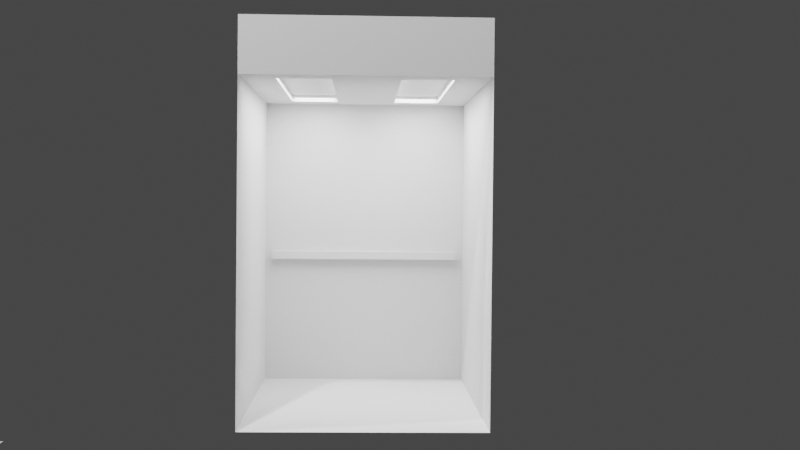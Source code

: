 # Source: elevator.blend  (saved by Blender 2.82.7; exported with 4.5.12 LTS)
import bpy
from mathutils import Matrix  # noqa: F401  (used for matrix-valued properties, if any)

bpy.ops.wm.read_factory_settings(use_empty=True)
scene = bpy.context.scene
scene.name = 'Scene'

# ---- collections
col_collection = bpy.data.collections.new('Collection'); scene.collection.children.link(col_collection)

# ---- world
world_world = bpy.data.worlds.new('World'); scene.world = world_world
world_world.use_nodes = True; world_world.node_tree.nodes.clear()
_N = world_world.node_tree.nodes; _L = world_world.node_tree.links
n0 = _N.new('ShaderNodeOutputWorld'); n0.name = 'World Output'; n0.location = (300, 300)
n1 = _N.new('ShaderNodeBackground'); n1.name = 'Background'; n1.location = (10, 300)
n1.inputs[0].default_value = (0.05088, 0.05088, 0.05088, 1.0)
_L.new(n1.outputs[0], n0.inputs[0])
n0.is_active_output = True
world_world.color = (0.05088, 0.05088, 0.05088)
world_world.use_sun_shadow = False
world_world.sun_shadow_jitter_overblur = 0.0

# ---- cameras
cam_camera = bpy.data.cameras.new('Camera')
cam_camera.clip_end = 100.0
cam_camera.ortho_scale = 7.314

# ---- lights
light_light = bpy.data.lights.new('Light', 'POINT')
light_light.transmission_factor = 0.0
light_light.energy = 1000.0
light_light.shadow_soft_size = 0.1
light_light.shadow_maximum_resolution = 0.006
light_light.use_absolute_resolution = True
light_light_001 = bpy.data.lights.new('Light.001', 'POINT')
light_light_001.transmission_factor = 0.0
light_light_001.energy = 1000.0
light_light_001.shadow_soft_size = 0.1
light_light_001.shadow_maximum_resolution = 0.006
light_light_001.use_absolute_resolution = True
light_area = bpy.data.lights.new('Area', 'AREA')
light_area.transmission_factor = 0.0
light_area.energy = 7.854
light_area.shadow_soft_size = 1.0
light_area.shadow_maximum_resolution = 0.006
light_area.use_absolute_resolution = True
light_area.size = 1.0
light_area.size_y = 1.0
light_area_001 = bpy.data.lights.new('Area.001', 'AREA')
light_area_001.transmission_factor = 0.0
light_area_001.energy = 7.854
light_area_001.shadow_soft_size = 1.0
light_area_001.shadow_maximum_resolution = 0.006
light_area_001.use_absolute_resolution = True
light_area_001.size = 1.0
light_area_001.size_y = 1.0

# ---- meshes
me_plane = bpy.data.meshes.new('Plane')
me_plane.from_pydata([(-2.056, -1.0, 7.971e-08), (1.0, -0.8812, 0.0), (-2.056, 1.0, 7.971e-08), (1.0, 1.0, 0.0), (-1.74, -0.8812, 1.345e-07), (-1.74, 0.8812, 1.345e-07), (-1.95, 0.1336, 9.082e-08), (-1.95, -0.1336, 9.082e-08), (-1.845, 0.1336, 1.202e-07), (-1.845, -0.1336, 1.202e-07), (-1.95, 0.1336, -0.5669), (-1.95, -0.1336, -0.5669), (-1.797, -1.0, -0.5669), (1.0, -1.0, -0.5669), (1.0, 1.0, -0.5669), (-1.845, 0.1336, -0.5669), (-1.845, -0.1336, -0.5669), (-1.797, 1.0, -0.5669), (-2.056, 1.0, -0.5669), (-2.056, -1.0, -0.5669), (-1.797, -1.0, 1.357e-07), (1.0, -1.0, 0.0), (1.0, 0.8812, 0.0), (-1.797, 1.0, 1.357e-07), (1.0, -0.8812, -0.198), (1.0, 0.8812, -0.198), (-1.74, -0.8812, -0.198), (-1.74, 0.8812, -0.198), (1.0, -0.009467, -0.198), (1.0, 0.009466, -0.198), (-1.74, -0.009467, -0.198), (-1.74, 0.009466, -0.198), (1.0, -0.009467, -0.265), (1.0, 0.009466, -0.265), (-1.74, -0.009467, -0.265), (-1.74, 0.009466, -0.265), (-1.95, 0.1336, -0.05814), (-1.95, -0.1336, -0.05814), (-1.845, 0.1336, -0.05814), (-1.845, -0.1336, -0.05814), (-2.921, -2.67, -0.263), (1.0, -2.67, -0.263), (1.0, 2.67, -0.263), (-2.921, 2.67, -0.263), (-0.7402, 1.107, -0.263), (-0.4015, 1.107, -0.263), (-0.4015, 1.32, -0.263), (-0.7402, 1.32, -0.263), (-0.4315, 1.137, -0.2222), (-0.7046, 1.143, -0.2222), (-0.4315, 1.29, -0.2222), (-0.7046, 1.285, -0.2222), (-0.6064, 1.143, -0.2222), (-0.6064, 1.285, -0.2222), (-0.5408, 1.137, -0.2222), (-0.7402, 1.107, -0.2222), (-0.7402, 1.32, -0.2222), (-0.5408, 1.29, -0.2222), (-0.4015, 1.32, -0.2222), (-0.4015, 1.107, -0.2222), (-0.5708, 1.32, -0.2222), (-0.5708, 1.107, -0.2222), (-0.5805, 1.117, -0.2222), (-0.7305, 1.117, -0.2222), (-0.7305, 1.311, -0.2222), (-0.5805, 1.311, -0.2222), (-0.4315, 1.29, -0.1874), (-0.4315, 1.137, -0.1874), (-0.5408, 1.29, -0.1874), (-0.5408, 1.137, -0.1874), (-0.6064, 1.143, -0.1874), (-0.7046, 1.143, -0.1874), (-0.7046, 1.285, -0.1874), (-0.6064, 1.285, -0.1874), (1.059, -2.721, 2.235), (1.059, 2.721, 2.235), (1.059, -2.721, -0.4909), (1.059, 2.721, -0.4909), (1.059, -0.02923, -0.4909), (1.059, 0.02923, -0.4909), (1.086, -1.0, -0.5669), (1.086, 1.0, -0.5669), (1.086, 1.0, 2.623e-08), (1.086, -1.0, 2.623e-08), (1.086, -0.8812, 2.623e-08), (1.086, 0.8812, 2.623e-08), (1.086, 0.009466, -0.198), (1.086, 0.8812, -0.198), (1.086, -0.8812, -0.198), (1.086, -0.009467, -0.198), (1.0, 0.8815, 0.0), (1.0, 0.8815, -0.198), (1.086, 0.8815, 2.623e-08), (1.086, 0.8815, -0.198), (-1.797, 4.489, -0.5669), (1.0, 4.489, -0.5669), (1.0, 6.489, -0.5669), (-1.797, 6.489, -0.5669), (-1.797, 4.764, -2.928), (1.0, 4.489, -3.203), (1.0, 6.489, -3.203), (-1.797, 6.204, -2.933), (-1.797, 5.489, -0.5669), (-1.797, 5.214, -2.928), (-1.797, 4.489, -3.203), (-1.797, 5.773, -2.933), (-1.797, 4.764, -0.842), (-1.797, 5.214, -0.842), (-1.797, 5.773, -0.8369), (-1.797, 5.489, -3.203), (-1.797, 6.204, -0.8369), (-1.797, 6.489, -3.203), (-1.864, 5.773, -0.8369), (-1.864, 6.204, -0.8369), (-1.864, 4.764, -0.842), (-1.864, 5.214, -0.842), (-1.864, 4.764, -2.928), (-1.864, 5.214, -2.928), (-1.864, 5.773, -2.933), (-1.864, 6.204, -2.933), (-2.26, 4.489, -0.5669), (-2.26, 6.489, -0.5669), (-2.26, 5.489, -0.5669), (-2.26, 4.489, -3.203), (-2.26, 5.489, -3.203), (-2.26, 6.489, -3.203), (-0.2288, 4.561, -3.203), (-0.2288, 6.417, -3.203), (-0.3045, 4.561, -3.203), (-0.3045, 5.489, -3.203), (-0.3045, 6.417, -3.203), (-0.3045, 4.561, -3.113), (-0.2288, 4.561, -3.113), (-0.2288, 6.417, -3.113), (-0.3045, 6.417, -3.113), (-0.3045, 5.489, -3.113)], [], [(5, 22, 25, 27), (9, 7, 37, 39), (7, 0, 2, 6), (6, 2, 23, 8), (9, 20, 0, 7), (8, 23, 20, 9), (12, 13, 14, 17), (11, 16, 15, 10), (11, 10, 18, 19), (10, 15, 17, 18), (16, 11, 19, 12), (15, 16, 12, 17), (0, 20, 12, 19), (2, 0, 19, 18), (3, 23, 17, 14), (20, 21, 13, 12), (23, 2, 18, 17), (4, 1, 21, 20), (22, 5, 23, 3), (5, 4, 20, 23), (31, 27, 25, 29), (28, 29, 86, 89), (4, 5, 27, 31, 30, 26), (1, 4, 26, 24), (26, 30, 28, 24), (31, 29, 33, 35), (34, 35, 33, 32), (30, 31, 35, 34), (29, 28, 32, 33), (28, 30, 34, 32), (37, 36, 38, 39), (7, 6, 36, 37), (6, 8, 38, 36), (8, 9, 39, 38), (40, 41, 42, 43), (44, 47, 46, 45), (57, 54, 69, 68), (46, 47, 56, 60, 58), (44, 45, 59, 61, 55), (47, 44, 55, 56), (45, 46, 58, 59), (51, 49, 71, 72), (62, 63, 55, 61), (63, 64, 56, 55), (64, 65, 60, 56), (65, 62, 61, 60), (50, 48, 59, 58), (57, 50, 58, 60), (48, 54, 61, 59), (54, 57, 60, 61), (52, 49, 63, 62), (49, 51, 64, 63), (51, 53, 65, 64), (53, 52, 62, 65), (69, 67, 66, 68), (71, 70, 73, 72), (50, 57, 68, 66), (53, 51, 72, 73), (49, 52, 70, 71), (54, 48, 67, 69), (52, 53, 73, 70), (48, 50, 66, 67), (75, 74, 76, 78, 79, 77), (81, 80, 83, 84, 88, 89, 86, 87, 85, 82), (84, 1, 90, 92), (29, 25, 87, 86), (21, 1, 84, 83), (3, 14, 81, 82), (25, 22, 85, 87), (24, 28, 89, 88), (14, 13, 80, 81), (22, 3, 82, 85), (13, 21, 83, 80), (90, 91, 93, 92), (88, 84, 92, 93), (24, 88, 93, 91), (108, 105, 118, 112), (104, 99, 100, 111, 109), (96, 97, 111, 100), (94, 95, 99, 104), (98, 103, 117, 116), (95, 96, 100, 99), (98, 106, 94, 104), (106, 107, 102, 94), (103, 98, 104, 109), (107, 103, 109, 102), (108, 110, 97, 102), (101, 105, 109, 111), (110, 101, 111, 97), (105, 108, 102, 109), (113, 112, 118, 119), (115, 114, 116, 117), (106, 98, 116, 114), (105, 101, 119, 118), (103, 107, 115, 117), (101, 110, 113, 119), (110, 108, 112, 113), (107, 106, 114, 115), (97, 111, 125, 121), (109, 104, 123, 124), (104, 94, 120, 123), (111, 109, 124, 125), (94, 102, 122, 120), (102, 97, 121, 122), (125, 124, 123, 120, 122, 121), (128, 129, 130, 127, 126), (131, 132, 133, 134, 135), (129, 128, 131, 135), (127, 130, 134, 133), (128, 126, 132, 131), (130, 129, 135, 134), (126, 127, 133, 132)])
_uv = me_plane.uv_layers.new(name='UVMap')
_uv.uv.foreach_set('vector', [0.5212, 0.9406, 1.0, 0.9406, 1.0, 0.9406, 0.5212, 0.9406, 0.3737, 0.0327, 0.1263, 0.0327, 0.1263, 0.0327, 0.3737, 0.0327, 0.1263, 0.0327, 0.0, 0.0, 0.0, 1.0, 0.1263, 0.9673, 0.1263, 0.9673, 0.0, 1.0, 0.5, 1.0, 0.3737, 0.9673, 0.3737, 0.0327, 0.5, 0.0, 0.0, 0.0, 0.1263, 0.0327, 0.3737, 0.9673, 0.5, 1.0, 0.5, 0.0, 0.3737, 0.0327, 0.5, 0.0, 1.0, 0.0, 1.0, 1.0, 0.5, 1.0, 0.1263, 0.0327, 0.3737, 0.0327, 0.3737, 0.9673, 0.1263, 0.9673, 0.1263, 0.0327, 0.1263, 0.9673, 0.0, 1.0, 0.0, 0.0, 0.1263, 0.9673, 0.3737, 0.9673, 0.5, 1.0, 0.0, 1.0, 0.3737, 0.0327, 0.1263, 0.0327, 0.0, 0.0, 0.5, 0.0, 0.3737, 0.9673, 0.3737, 0.0327, 0.5, 0.0, 0.5, 1.0, 0.0, 0.0, 0.5, 0.0, 0.5, 0.0, 0.0, 0.0, 0.0, 1.0, 0.0, 0.0, 0.0, 0.0, 0.0, 1.0, 1.0, 1.0, 0.5, 1.0, 0.5, 1.0, 1.0, 1.0, 0.5, 0.0, 1.0, 0.0, 1.0, 0.0, 0.5, 0.0, 0.5, 1.0, 0.0, 1.0, 0.0, 1.0, 0.5, 1.0, 0.5212, 0.05941, 1.0, 0.05941, 1.0, 0.0, 0.5, 0.0, 1.0, 0.9406, 0.5212, 0.9406, 0.5, 1.0, 1.0, 1.0, 0.5212, 0.9406, 0.5212, 0.05941, 0.5, 0.0, 0.5, 1.0, 0.5212, 0.6469, 0.5212, 0.9406, 1.0, 0.9406, 1.0, 0.6469, 0.0, 0.0, 0.0, 0.0, 0.0, 0.0, 0.0, 0.0, 0.5212, 0.05941, 0.5212, 0.9406, 0.5212, 0.9406, 0.5212, 0.6469, 0.5212, 0.3531, 0.5212, 0.05941, 1.0, 0.05941, 0.5212, 0.05941, 0.5212, 0.05941, 1.0, 0.05941, 0.5212, 0.05941, 0.5212, 0.3531, 1.0, 0.3531, 1.0, 0.05941, 0.5212, 0.6469, 1.0, 0.6469, 1.0, 0.6469, 0.5212, 0.6469, 0.5212, 0.3531, 0.5212, 0.6469, 1.0, 0.6469, 1.0, 0.3531, 0.5212, 0.3531, 0.5212, 0.6469, 0.5212, 0.6469, 0.5212, 0.3531, 0.0, 0.0, 0.0, 0.0, 0.0, 0.0, 0.0, 0.0, 1.0, 0.3531, 0.5212, 0.3531, 0.5212, 0.3531, 1.0, 0.3531, 0.1263, 0.0327, 0.1263, 0.9673, 0.3737, 0.9673, 0.3737, 0.0327, 0.1263, 0.0327, 0.1263, 0.9673, 0.1263, 0.9673, 0.1263, 0.0327, 0.1263, 0.9673, 0.3737, 0.9673, 0.3737, 0.9673, 0.1263, 0.9673, 0.3737, 0.9673, 0.3737, 0.0327, 0.3737, 0.0327, 0.3737, 0.9673, 0.5, 0.0, 1.0, 0.0, 1.0, 1.0, 0.5, 1.0, 0.5, 0.0, 0.5, 1.0, 1.0, 1.0, 1.0, 0.0, 0.7944, 0.8591, 0.7944, 0.1409, 0.7944, 0.1409, 0.7944, 0.8591, 1.0, 1.0, 0.5, 1.0, 0.5, 1.0, 0.75, 1.0, 1.0, 1.0, 0.5, 0.0, 1.0, 0.0, 1.0, 0.0, 0.75, 0.0, 0.5, 0.0, 0.5, 1.0, 0.5, 0.0, 0.5, 0.0, 0.5, 1.0, 1.0, 0.0, 1.0, 1.0, 1.0, 1.0, 1.0, 0.0, 0.5525, 0.8331, 0.5525, 0.1669, 0.5525, 0.1669, 0.5525, 0.8331, 0.7358, 0.04523, 0.5142, 0.04523, 0.5, 0.0, 0.75, 0.0, 0.5142, 0.04523, 0.5142, 0.9548, 0.5, 1.0, 0.5, 0.0, 0.5142, 0.9548, 0.7358, 0.9548, 0.75, 1.0, 0.5, 1.0, 0.7358, 0.9548, 0.7358, 0.04523, 0.75, 0.0, 0.75, 1.0, 0.9556, 0.8591, 0.9556, 0.1409, 1.0, 0.0, 1.0, 1.0, 0.7944, 0.8591, 0.9556, 0.8591, 1.0, 1.0, 0.75, 1.0, 0.9556, 0.1409, 0.7944, 0.1409, 0.75, 0.0, 1.0, 0.0, 0.7944, 0.1409, 0.7944, 0.8591, 0.75, 1.0, 0.75, 0.0, 0.6975, 0.1669, 0.5525, 0.1669, 0.5142, 0.04523, 0.7358, 0.04523, 0.5525, 0.1669, 0.5525, 0.8331, 0.5142, 0.9548, 0.5142, 0.04523, 0.5525, 0.8331, 0.6975, 0.8331, 0.7358, 0.9548, 0.5142, 0.9548, 0.6975, 0.8331, 0.6975, 0.1669, 0.7358, 0.04523, 0.7358, 0.9548, 0.7944, 0.1409, 0.9556, 0.1409, 0.9556, 0.8591, 0.7944, 0.8591, 0.5525, 0.1669, 0.6975, 0.1669, 0.6975, 0.8331, 0.5525, 0.8331, 0.9556, 0.8591, 0.7944, 0.8591, 0.7944, 0.8591, 0.9556, 0.8591, 0.6975, 0.8331, 0.5525, 0.8331, 0.5525, 0.8331, 0.6975, 0.8331, 0.5525, 0.1669, 0.6975, 0.1669, 0.6975, 0.1669, 0.5525, 0.1669, 0.7944, 0.1409, 0.9556, 0.1409, 0.9556, 0.1409, 0.7944, 0.1409, 0.6975, 0.1669, 0.6975, 0.8331, 0.6975, 0.8331, 0.6975, 0.1669, 0.9556, 0.1409, 0.9556, 0.8591, 0.9556, 0.8591, 0.9556, 0.1409, 0.0, 0.0, 0.0, 0.0, 0.0, 0.0, 0.0, 0.0, 0.0, 0.0, 0.0, 0.0, 1.0, 1.0, 1.0, 0.0, 1.0, 0.0, 1.0, 0.05941, 1.0, 0.05941, 0.0, 0.0, 1.0, 0.6469, 1.0, 0.9406, 1.0, 0.9406, 1.0, 1.0, 1.0, 0.05941, 1.0, 0.05941, 1.0, 0.05941, 1.0, 0.05941, 1.0, 0.6469, 1.0, 0.9406, 1.0, 0.9406, 1.0, 0.6469, 1.0, 0.0, 1.0, 0.05941, 1.0, 0.05941, 1.0, 0.0, 1.0, 1.0, 1.0, 1.0, 1.0, 1.0, 1.0, 1.0, 1.0, 0.9406, 1.0, 0.9406, 1.0, 0.9406, 1.0, 0.9406, 1.0, 0.05941, 1.0, 0.3531, 1.0, 0.3531, 1.0, 0.05941, 1.0, 1.0, 1.0, 0.0, 1.0, 0.0, 1.0, 1.0, 1.0, 0.9406, 1.0, 1.0, 1.0, 1.0, 1.0, 0.9406, 1.0, 0.0, 1.0, 0.0, 1.0, 0.0, 1.0, 0.0, 1.0, 0.05941, 1.0, 0.05941, 1.0, 0.05941, 1.0, 0.05941, 1.0, 0.05941, 1.0, 0.05941, 1.0, 0.05941, 1.0, 0.05941, 1.0, 0.05941, 1.0, 0.05941, 1.0, 0.05941, 1.0, 0.05941, 0.5, 0.6441, 0.5, 0.6441, 0.5, 0.6441, 0.5, 0.6441, 0.5, 0.0, 1.0, 0.0, 1.0, 1.0, 0.5, 1.0, 0.5, 0.5, 1.0, 1.0, 0.5, 1.0, 0.5, 1.0, 1.0, 1.0, 0.5, 0.0, 1.0, 0.0, 1.0, 0.0, 0.5, 0.0, 0.5, 0.1375, 0.5, 0.3625, 0.5, 0.3625, 0.5, 0.1375, 1.0, 0.0, 1.0, 1.0, 1.0, 1.0, 1.0, 0.0, 0.5, 0.1375, 0.5, 0.1375, 0.5, 0.0, 0.5, 0.0, 0.5, 0.1375, 0.5, 0.3625, 0.5, 0.5, 0.5, 0.0, 0.5, 0.3625, 0.5, 0.1375, 0.5, 0.0, 0.5, 0.5, 0.5, 0.3625, 0.5, 0.3625, 0.5, 0.5, 0.5, 0.5, 0.5, 0.6441, 0.5, 0.8559, 0.5, 1.0, 0.5, 0.5, 0.5, 0.8559, 0.5, 0.6441, 0.5, 0.5, 0.5, 1.0, 0.5, 0.8559, 0.5, 0.8559, 0.5, 1.0, 0.5, 1.0, 0.5, 0.6441, 0.5, 0.6441, 0.5, 0.5, 0.5, 0.5, 0.5, 0.8559, 0.5, 0.6441, 0.5, 0.6441, 0.5, 0.8559, 0.5, 0.3625, 0.5, 0.1375, 0.5, 0.1375, 0.5, 0.3625, 0.5, 0.1375, 0.5, 0.1375, 0.5, 0.1375, 0.5, 0.1375, 0.5, 0.6441, 0.5, 0.8559, 0.5, 0.8559, 0.5, 0.6441, 0.5, 0.3625, 0.5, 0.3625, 0.5, 0.3625, 0.5, 0.3625, 0.5, 0.8559, 0.5, 0.8559, 0.5, 0.8559, 0.5, 0.8559, 0.5, 0.8559, 0.5, 0.6441, 0.5, 0.6441, 0.5, 0.8559, 0.5, 0.3625, 0.5, 0.1375, 0.5, 0.1375, 0.5, 0.3625, 0.5, 1.0, 0.5, 1.0, 0.5, 1.0, 0.5, 1.0, 0.5, 0.5, 0.5, 0.0, 0.5, 0.0, 0.5, 0.5, 0.5, 0.0, 0.5, 0.0, 0.5, 0.0, 0.5, 0.0, 0.5, 1.0, 0.5, 0.5, 0.5, 0.5, 0.5, 1.0, 0.5, 0.0, 0.5, 0.5, 0.5, 0.5, 0.5, 0.0, 0.5, 0.5, 0.5, 1.0, 0.5, 1.0, 0.5, 0.5, 0.5, 1.0, 0.5, 0.5, 0.5, 0.0, 0.5, 0.0, 0.5, 0.5, 0.5, 1.0, 0.5, 0.0, 0.5, 0.5, 0.5, 1.0, 1.0, 1.0, 1.0, 0.0, 0.5, 0.0, 1.0, 0.0, 1.0, 1.0, 0.5, 1.0, 0.5, 0.5, 0.5, 0.5, 0.5, 0.0, 0.5, 0.0, 0.5, 0.5, 1.0, 1.0, 0.5, 1.0, 0.5, 1.0, 1.0, 1.0, 0.5, 0.0, 1.0, 0.0, 1.0, 0.0, 0.5, 0.0, 0.5, 1.0, 0.5, 0.5, 0.5, 0.5, 0.5, 1.0, 1.0, 0.0, 1.0, 1.0, 1.0, 1.0, 1.0, 0.0])
me_plane.use_remesh_fix_poles = True
me_plane.use_remesh_preserve_attributes = False
me_plane.use_mirror_vertex_groups = False
me_plane.update()
me_plane_001 = bpy.data.meshes.new('Plane.001')
me_plane_001.from_pydata([(-2.056, -1.0, 7.971e-08), (1.0, -0.8812, 0.0), (-2.056, 1.0, 7.971e-08), (1.0, 1.0, 0.0), (-1.74, -0.8812, 1.345e-07), (-1.74, 0.8812, 1.345e-07), (-1.95, 0.1336, 9.082e-08), (-1.95, -0.1336, 9.082e-08), (-1.845, 0.1336, 1.202e-07), (-1.845, -0.1336, 1.202e-07), (-1.95, 0.1336, -0.5669), (-1.95, -0.1336, -0.5669), (-1.797, -1.0, -0.5669), (1.0, -1.0, -0.5669), (1.0, 1.0, -0.5669), (-1.845, 0.1336, -0.5669), (-1.845, -0.1336, -0.5669), (-1.797, 1.0, -0.5669), (-2.056, 1.0, -0.5669), (-2.056, -1.0, -0.5669), (-1.797, -1.0, 1.357e-07), (1.0, -1.0, 0.0), (1.0, 0.8812, 0.0), (-1.797, 1.0, 1.357e-07), (1.0, -0.8812, -0.198), (1.0, 0.8812, -0.198), (-1.74, -0.8812, -0.198), (-1.74, 0.8812, -0.198), (1.0, -0.009467, -0.198), (1.0, 0.009466, -0.198), (-1.74, -0.009467, -0.198), (-1.74, 0.009466, -0.198), (1.0, -0.009467, -0.265), (1.0, 0.009466, -0.265), (-1.74, -0.009467, -0.265), (-1.74, 0.009466, -0.265), (-1.95, 0.1336, -0.05814), (-1.95, -0.1336, -0.05814), (-1.845, 0.1336, -0.05814), (-1.845, -0.1336, -0.05814), (-2.921, -2.67, -0.263), (1.0, -2.67, -0.263), (1.0, 2.67, -0.263), (-2.921, 2.67, -0.263)], [], [(5, 22, 25, 27), (9, 7, 37, 39), (7, 0, 2, 6), (6, 2, 23, 8), (9, 20, 0, 7), (8, 23, 20, 9), (12, 13, 14, 17), (11, 16, 15, 10), (11, 10, 18, 19), (10, 15, 17, 18), (16, 11, 19, 12), (15, 16, 12, 17), (0, 20, 12, 19), (2, 0, 19, 18), (3, 23, 17, 14), (20, 21, 13, 12), (23, 2, 18, 17), (4, 1, 21, 20), (22, 5, 23, 3), (5, 4, 20, 23), (31, 27, 25, 29), (22, 1, 24, 28, 29, 25), (4, 5, 27, 31, 30, 26), (1, 4, 26, 24), (26, 30, 28, 24), (31, 29, 33, 35), (34, 35, 33, 32), (30, 31, 35, 34), (29, 28, 32, 33), (28, 30, 34, 32), (37, 36, 38, 39), (7, 6, 36, 37), (6, 8, 38, 36), (8, 9, 39, 38), (40, 41, 42, 43)])
_uv = me_plane_001.uv_layers.new(name='UVMap')
_uv.uv.foreach_set('vector', [0.5212, 0.9406, 1.0, 0.9406, 1.0, 0.9406, 0.5212, 0.9406, 0.3737, 0.0327, 0.1263, 0.0327, 0.1263, 0.0327, 0.3737, 0.0327, 0.1263, 0.0327, 0.0, 0.0, 0.0, 1.0, 0.1263, 0.9673, 0.1263, 0.9673, 0.0, 1.0, 0.5, 1.0, 0.3737, 0.9673, 0.3737, 0.0327, 0.5, 0.0, 0.0, 0.0, 0.1263, 0.0327, 0.3737, 0.9673, 0.5, 1.0, 0.5, 0.0, 0.3737, 0.0327, 0.5, 0.0, 1.0, 0.0, 1.0, 1.0, 0.5, 1.0, 0.1263, 0.0327, 0.3737, 0.0327, 0.3737, 0.9673, 0.1263, 0.9673, 0.1263, 0.0327, 0.1263, 0.9673, 0.0, 1.0, 0.0, 0.0, 0.1263, 0.9673, 0.3737, 0.9673, 0.5, 1.0, 0.0, 1.0, 0.3737, 0.0327, 0.1263, 0.0327, 0.0, 0.0, 0.5, 0.0, 0.3737, 0.9673, 0.3737, 0.0327, 0.5, 0.0, 0.5, 1.0, 0.0, 0.0, 0.5, 0.0, 0.5, 0.0, 0.0, 0.0, 0.0, 1.0, 0.0, 0.0, 0.0, 0.0, 0.0, 1.0, 1.0, 1.0, 0.5, 1.0, 0.5, 1.0, 1.0, 1.0, 0.5, 0.0, 1.0, 0.0, 1.0, 0.0, 0.5, 0.0, 0.5, 1.0, 0.0, 1.0, 0.0, 1.0, 0.5, 1.0, 0.5212, 0.05941, 1.0, 0.05941, 1.0, 0.0, 0.5, 0.0, 1.0, 0.9406, 0.5212, 0.9406, 0.5, 1.0, 1.0, 1.0, 0.5212, 0.9406, 0.5212, 0.05941, 0.5, 0.0, 0.5, 1.0, 0.5212, 0.6469, 0.5212, 0.9406, 1.0, 0.9406, 1.0, 0.6469, 0.0, 0.0, 0.0, 0.0, 0.0, 0.0, 0.0, 0.0, 0.0, 0.0, 0.0, 0.0, 0.5212, 0.05941, 0.5212, 0.9406, 0.5212, 0.9406, 0.5212, 0.6469, 0.5212, 0.3531, 0.5212, 0.05941, 1.0, 0.05941, 0.5212, 0.05941, 0.5212, 0.05941, 1.0, 0.05941, 0.5212, 0.05941, 0.5212, 0.3531, 1.0, 0.3531, 1.0, 0.05941, 0.5212, 0.6469, 1.0, 0.6469, 1.0, 0.6469, 0.5212, 0.6469, 0.5212, 0.3531, 0.5212, 0.6469, 1.0, 0.6469, 1.0, 0.3531, 0.5212, 0.3531, 0.5212, 0.6469, 0.5212, 0.6469, 0.5212, 0.3531, 0.0, 0.0, 0.0, 0.0, 0.0, 0.0, 0.0, 0.0, 1.0, 0.3531, 0.5212, 0.3531, 0.5212, 0.3531, 1.0, 0.3531, 0.1263, 0.0327, 0.1263, 0.9673, 0.3737, 0.9673, 0.3737, 0.0327, 0.1263, 0.0327, 0.1263, 0.9673, 0.1263, 0.9673, 0.1263, 0.0327, 0.1263, 0.9673, 0.3737, 0.9673, 0.3737, 0.9673, 0.1263, 0.9673, 0.3737, 0.9673, 0.3737, 0.0327, 0.3737, 0.0327, 0.3737, 0.9673, 0.5, 0.0, 1.0, 0.0, 1.0, 1.0, 0.5, 1.0])
me_plane_001.use_remesh_fix_poles = True
me_plane_001.use_remesh_preserve_attributes = False
me_plane_001.use_mirror_vertex_groups = False
me_plane_001.update()

# ---- objects
ob_light = bpy.data.objects.new('Light', light_light)
ob_camera = bpy.data.objects.new('Camera', cam_camera)
ob_empty = bpy.data.objects.new('Empty', None)
ob_plane = bpy.data.objects.new('Plane', me_plane)
ob_plane_001 = bpy.data.objects.new('Plane.001', me_plane_001)
ob_light_001 = bpy.data.objects.new('Light.001', light_light_001)
ob_area = bpy.data.objects.new('Area', light_area)
ob_area_001 = bpy.data.objects.new('Area.001', light_area_001)

# ---- transforms, parenting, visibility, modifiers, constraints
ob_light.location = (3.062, 0.1044, 4.545)
ob_light.rotation_euler = (0.6503, 0.05522, 1.866)
ob_light.lock_rotations_4d = False
ob_light.empty_display_type = 'ARROWS'
ob_light.color = (0.0, 0.0, 0.0, 0.0)
ob_light.lineart.crease_threshold = 0.0
ob_camera.location = (4.411, 1.544, 0.2675)
ob_camera.rotation_euler = (1.55, -0.009609, 1.538)
ob_camera.lock_rotations_4d = False
ob_camera.empty_display_type = 'ARROWS'
ob_camera.color = (0.0, 0.0, 0.0, 0.0)
ob_camera.display_type = 'WIRE'
ob_camera.lineart.crease_threshold = 0.0
ob_empty.location = (0.0, 0.0, 0.0)
ob_empty.rotation_euler = (1.571, -0.0, 1.571)
ob_empty.empty_display_type = 'IMAGE'
ob_empty.empty_display_size = 5.0
ob_empty.empty_image_depth = 'BACK'
ob_empty.show_empty_image_perspective = False
ob_empty.empty_image_side = 'FRONT'
ob_empty.lineart.crease_threshold = 0.0
ob_plane.location = (0.0, -1.428, -0.1741)
ob_plane.rotation_euler = (-0.0, 1.571, 0.0)
ob_plane.scale = (0.5427, 0.5427, 0.5427)
ob_plane.lineart.crease_threshold = 0.0
ob_plane_001.location = (0.0, -1.428, -0.1741)
ob_plane_001.rotation_euler = (-0.0, 1.571, 0.0)
ob_plane_001.scale = (0.5427, 0.5427, 0.5427)
ob_plane_001.lineart.crease_threshold = 0.0
ob_light_001.location = (1.18, -4.468, 5.781)
ob_light_001.rotation_euler = (0.6503, 0.05522, 1.866)
ob_light_001.lock_rotations_4d = False
ob_light_001.empty_display_type = 'ARROWS'
ob_light_001.color = (0.0, 0.0, 0.0, 0.0)
ob_light_001.lineart.crease_threshold = 0.0
ob_area.location = (-1.022, 1.278, 0.8221)
ob_area.scale = (1.169, 0.2188, 0.6297)
ob_area.lineart.crease_threshold = 0.0
ob_area_001.location = (-1.022, 1.819, 0.8221)
ob_area_001.scale = (1.169, 0.2188, 0.6297)
ob_area_001.lineart.crease_threshold = 0.0

# ---- collection membership
col_collection.objects.link(ob_light)
col_collection.objects.link(ob_camera)
col_collection.objects.link(ob_empty)
col_collection.objects.link(ob_plane)
col_collection.objects.link(ob_plane_001)
col_collection.objects.link(ob_light_001)
col_collection.objects.link(ob_area)
col_collection.objects.link(ob_area_001)

# ---- scene / render settings (as saved in the file)
scene.camera = ob_camera
scene.frame_start = 1; scene.frame_end = 250; scene.frame_set(1)
scene.render.engine = 'BLENDER_EEVEE_NEXT'
scene.cycles.use_denoising = False
scene.cycles.samples = 128
scene.cycles.sampling_pattern = 'TABULATED_SOBOL'
scene.cycles.use_adaptive_sampling = False
scene.cycles.use_light_tree = False
scene.view_settings.view_transform = 'Filmic'
bpy.context.view_layer.update()
